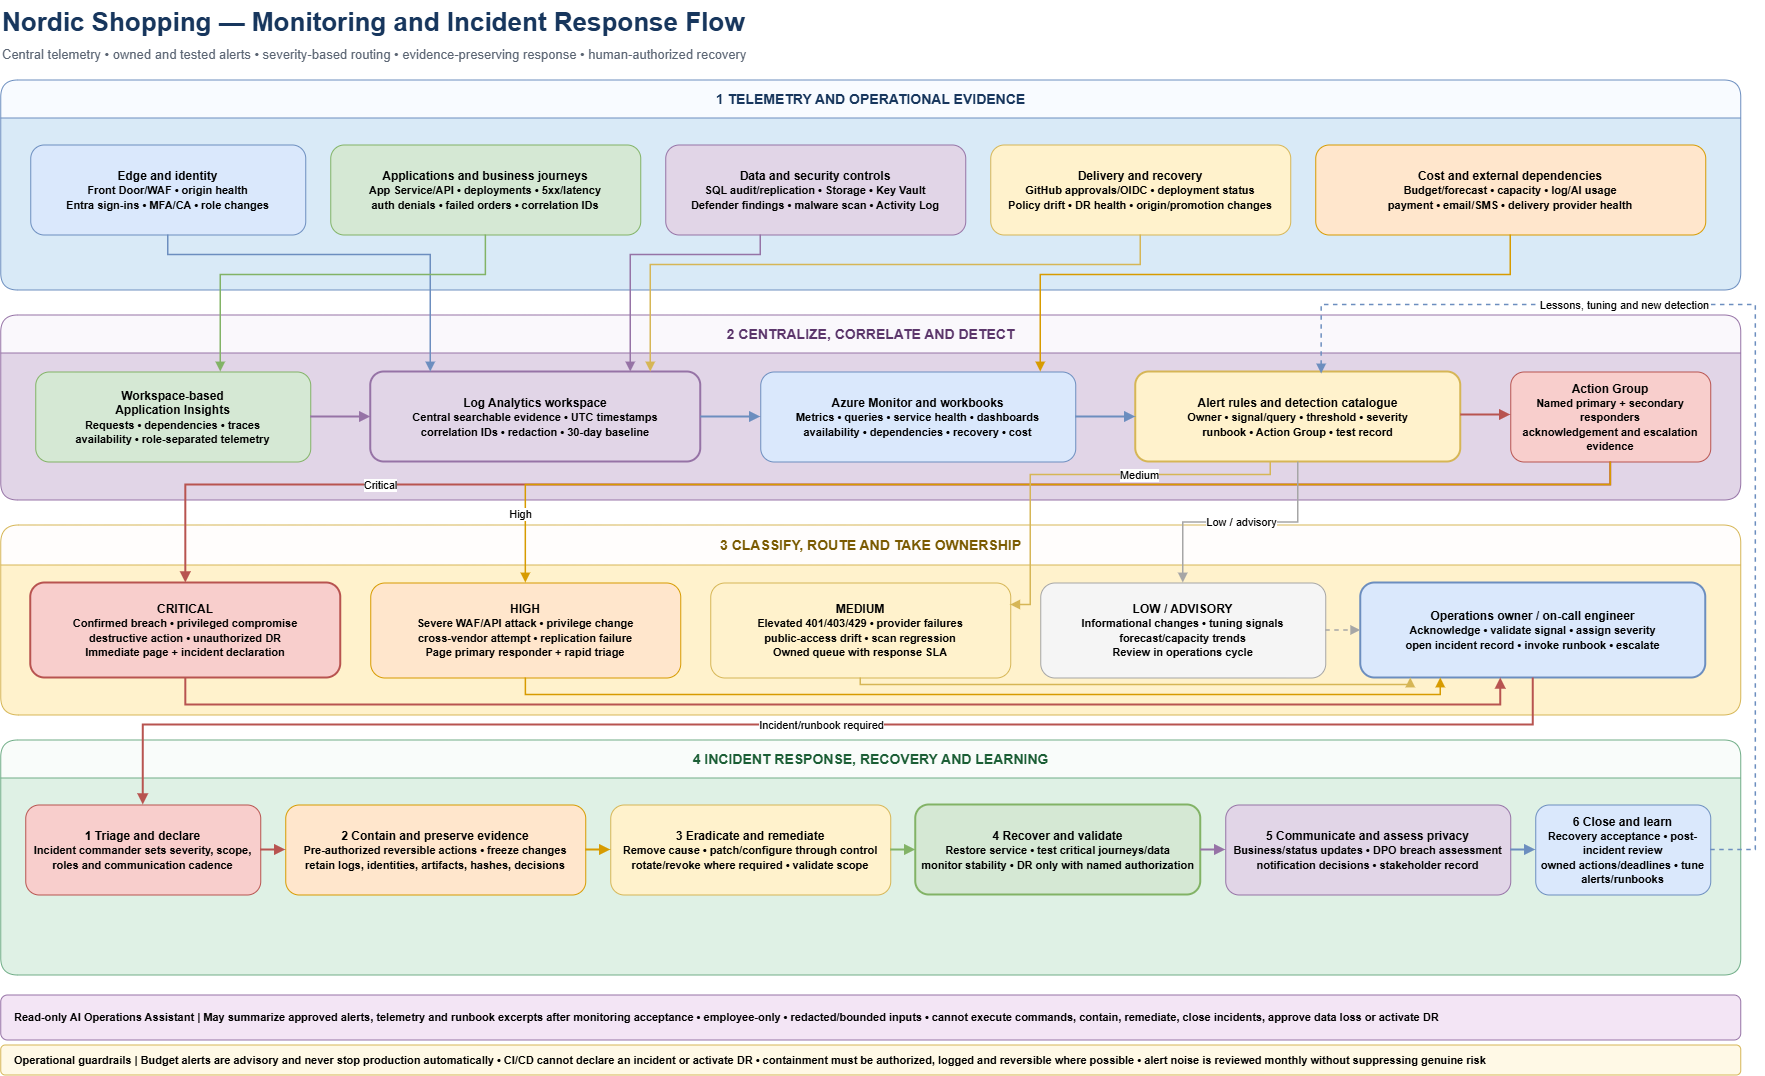

The diagram above was exported from draw.io. Its source (the exported page's mxGraphModel, read from the mxfile embedded in the PNG):
<mxGraphModel dx="1792" dy="1480" grid="1" gridSize="10" guides="1" tooltips="1" connect="1" arrows="1" fold="1" page="1" pageScale="1" pageWidth="1800" pageHeight="1100" math="0" shadow="0">
  <root>
    <mxCell id="0" />
    <mxCell id="1" parent="0" />
    <mxCell id="title" parent="1" style="text;html=1;strokeColor=none;fillColor=none;align=left;fontSize=26;fontStyle=1;fontColor=#17365D;" value="Nordic Shopping — Monitoring and Incident Response Flow" vertex="1">
      <mxGeometry height="40" width="1500" x="30" y="15" as="geometry" />
    </mxCell>
    <mxCell id="subtitle" parent="1" style="text;html=1;strokeColor=none;fillColor=none;align=left;fontSize=13;fontColor=#5B6573;" value="Central telemetry • owned and tested alerts • severity-based routing • evidence-preserving response • human-authorized recovery" vertex="1">
      <mxGeometry height="25" width="1650" x="30" y="55" as="geometry" />
    </mxCell>
    <mxCell id="sourceLane" parent="1" style="swimlane;html=1;rounded=1;startSize=38;horizontal=1;fillColor=#F8FBFF;swimlaneFillColor=#D9EAF7;strokeColor=#6C8EBF;fontColor=#17365D;fontStyle=1;fontSize=14;" value="1  TELEMETRY AND OPERATIONAL EVIDENCE" vertex="1">
      <mxGeometry height="210" width="1740" x="30" y="95" as="geometry" />
    </mxCell>
    <mxCell id="edgeIdentity" parent="sourceLane" style="rounded=1;whiteSpace=wrap;html=1;fillColor=#DAE8FC;strokeColor=#6C8EBF;fontStyle=1;" value="Edge and identity&lt;br&gt;&lt;font style=&quot;font-size:11px&quot;&gt;Front Door/WAF • origin health&lt;br&gt;Entra sign-ins • MFA/CA • role changes&lt;/font&gt;" vertex="1">
      <mxGeometry height="90" width="275" x="30" y="65" as="geometry" />
    </mxCell>
    <mxCell id="apps" parent="sourceLane" style="rounded=1;whiteSpace=wrap;html=1;fillColor=#D5E8D4;strokeColor=#82B366;fontStyle=1;" value="Applications and business journeys&lt;br&gt;&lt;font style=&quot;font-size:11px&quot;&gt;App Service/API • deployments • 5xx/latency&lt;br&gt;auth denials • failed orders • correlation IDs&lt;/font&gt;" vertex="1">
      <mxGeometry height="90" width="310" x="330" y="65" as="geometry" />
    </mxCell>
    <mxCell id="dataSecurity" parent="sourceLane" style="rounded=1;whiteSpace=wrap;html=1;fillColor=#E1D5E7;strokeColor=#9673A6;fontStyle=1;" value="Data and security controls&lt;br&gt;&lt;font style=&quot;font-size:11px&quot;&gt;SQL audit/replication • Storage • Key Vault&lt;br&gt;Defender findings • malware scan • Activity Log&lt;/font&gt;" vertex="1">
      <mxGeometry height="90" width="300" x="665" y="65" as="geometry" />
    </mxCell>
    <mxCell id="deliveryDr" parent="sourceLane" style="rounded=1;whiteSpace=wrap;html=1;fillColor=#FFF2CC;strokeColor=#D6B656;fontStyle=1;" value="Delivery and recovery&lt;br&gt;&lt;font style=&quot;font-size:11px&quot;&gt;GitHub approvals/OIDC • deployment status&lt;br&gt;Policy drift • DR health • origin/promotion changes&lt;/font&gt;" vertex="1">
      <mxGeometry height="90" width="300" x="990" y="65" as="geometry" />
    </mxCell>
    <mxCell id="costProvider" parent="sourceLane" style="rounded=1;whiteSpace=wrap;html=1;fillColor=#FFE6CC;strokeColor=#D79B00;fontStyle=1;" value="Cost and external dependencies&lt;br&gt;&lt;font style=&quot;font-size:11px&quot;&gt;Budget/forecast • capacity • log/AI usage&lt;br&gt;payment • email/SMS • delivery provider health&lt;/font&gt;" vertex="1">
      <mxGeometry height="90" width="390" x="1315" y="65" as="geometry" />
    </mxCell>
    <mxCell id="analysisLane" parent="1" style="swimlane;html=1;rounded=1;startSize=38;horizontal=1;fillColor=#FAF8FC;swimlaneFillColor=#E1D5E7;strokeColor=#9673A6;fontColor=#5B356B;fontStyle=1;fontSize=14;" value="2  CENTRALIZE, CORRELATE AND DETECT" vertex="1">
      <mxGeometry height="185" width="1740" x="30" y="330" as="geometry" />
    </mxCell>
    <mxCell id="appInsights" parent="analysisLane" style="rounded=1;whiteSpace=wrap;html=1;fillColor=#D5E8D4;strokeColor=#82B366;fontStyle=1;" value="Workspace-based&lt;br&gt;Application Insights&lt;br&gt;&lt;font style=&quot;font-size:11px&quot;&gt;Requests • dependencies • traces&lt;br&gt;availability • role-separated telemetry&lt;/font&gt;" vertex="1">
      <mxGeometry height="90" width="275" x="35" y="57" as="geometry" />
    </mxCell>
    <mxCell id="law" parent="analysisLane" style="rounded=1;whiteSpace=wrap;html=1;fillColor=#E1D5E7;strokeColor=#9673A6;fontStyle=1;strokeWidth=2;" value="Log Analytics workspace&lt;br&gt;&lt;font style=&quot;font-size:11px&quot;&gt;Central searchable evidence • UTC timestamps&lt;br&gt;correlation IDs • redaction • 30-day baseline&lt;/font&gt;" vertex="1">
      <mxGeometry height="90" width="330" x="370" y="57" as="geometry" />
    </mxCell>
    <mxCell id="monitor" parent="analysisLane" style="rounded=1;whiteSpace=wrap;html=1;fillColor=#DAE8FC;strokeColor=#6C8EBF;fontStyle=1;" value="Azure Monitor and workbooks&lt;br&gt;&lt;font style=&quot;font-size:11px&quot;&gt;Metrics • queries • service health • dashboards&lt;br&gt;availability • dependencies • recovery • cost&lt;/font&gt;" vertex="1">
      <mxGeometry height="90" width="315" x="760" y="57" as="geometry" />
    </mxCell>
    <mxCell id="alertRules" parent="analysisLane" style="rounded=1;whiteSpace=wrap;html=1;fillColor=#FFF2CC;strokeColor=#D6B656;fontStyle=1;strokeWidth=2;" value="Alert rules and detection catalogue&lt;br&gt;&lt;font style=&quot;font-size:11px&quot;&gt;Owner • signal/query • threshold • severity&lt;br&gt;runbook • Action Group • test record&lt;/font&gt;" vertex="1">
      <mxGeometry height="90" width="325" x="1135" y="57" as="geometry" />
    </mxCell>
    <mxCell id="actionGroup" parent="analysisLane" style="rounded=1;whiteSpace=wrap;html=1;fillColor=#F8CECC;strokeColor=#B85450;fontStyle=1;" value="Action Group&lt;br&gt;&lt;font style=&quot;font-size:11px&quot;&gt;Named primary + secondary responders&lt;br&gt;acknowledgement and escalation evidence&lt;/font&gt;" vertex="1">
      <mxGeometry height="90" width="200" x="1510" y="57" as="geometry" />
    </mxCell>
    <mxCell id="severityLane" parent="1" style="swimlane;html=1;rounded=1;startSize=40;horizontal=1;fillColor=#FFFDFC;swimlaneFillColor=#FFF2CC;strokeColor=#D6B656;fontColor=#7A5A00;fontStyle=1;fontSize=14;" value="3  CLASSIFY, ROUTE AND TAKE OWNERSHIP" vertex="1">
      <mxGeometry height="190" width="1740" x="30" y="540" as="geometry" />
    </mxCell>
    <mxCell id="critical" parent="severityLane" style="rounded=1;whiteSpace=wrap;html=1;fillColor=#F8CECC;strokeColor=#B85450;fontStyle=1;strokeWidth=2;" value="CRITICAL&lt;br&gt;&lt;font style=&quot;font-size:11px&quot;&gt;Confirmed breach • privileged compromise&lt;br&gt;destructive action • unauthorized DR&lt;br&gt;&lt;b&gt;Immediate page + incident declaration&lt;/b&gt;&lt;/font&gt;" vertex="1">
      <mxGeometry height="95" width="310" x="30" y="58" as="geometry" />
    </mxCell>
    <mxCell id="high" parent="severityLane" style="rounded=1;whiteSpace=wrap;html=1;fillColor=#FFE6CC;strokeColor=#D79B00;fontStyle=1;" value="HIGH&lt;br&gt;&lt;font style=&quot;font-size:11px&quot;&gt;Severe WAF/API attack • privilege change&lt;br&gt;cross-vendor attempt • replication failure&lt;br&gt;&lt;b&gt;Page primary responder + rapid triage&lt;/b&gt;&lt;/font&gt;" vertex="1">
      <mxGeometry height="95" width="310" x="370" y="58" as="geometry" />
    </mxCell>
    <mxCell id="medium" parent="severityLane" style="rounded=1;whiteSpace=wrap;html=1;fillColor=#FFF2CC;strokeColor=#D6B656;fontStyle=1;" value="MEDIUM&lt;br&gt;&lt;font style=&quot;font-size:11px&quot;&gt;Elevated 401/403/429 • provider failures&lt;br&gt;public-access drift • scan regression&lt;br&gt;&lt;b&gt;Owned queue with response SLA&lt;/b&gt;&lt;/font&gt;" vertex="1">
      <mxGeometry height="95" width="300" x="710" y="58" as="geometry" />
    </mxCell>
    <mxCell id="low" parent="severityLane" style="rounded=1;whiteSpace=wrap;html=1;fillColor=#F5F5F5;strokeColor=#A6A6A6;fontStyle=1;" value="LOW / ADVISORY&lt;br&gt;&lt;font style=&quot;font-size:11px&quot;&gt;Informational changes • tuning signals&lt;br&gt;forecast/capacity trends&lt;br&gt;&lt;b&gt;Review in operations cycle&lt;/b&gt;&lt;/font&gt;" vertex="1">
      <mxGeometry height="95" width="285" x="1040" y="58" as="geometry" />
    </mxCell>
    <mxCell id="triageOwner" parent="severityLane" style="rounded=1;whiteSpace=wrap;html=1;fillColor=#DAE8FC;strokeColor=#6C8EBF;fontStyle=1;strokeWidth=2;" value="Operations owner / on-call engineer&lt;br&gt;&lt;font style=&quot;font-size:11px&quot;&gt;Acknowledge • validate signal • assign severity&lt;br&gt;open incident record • invoke runbook • escalate&lt;/font&gt;" vertex="1">
      <mxGeometry height="95" width="345" x="1360" y="58" as="geometry" />
    </mxCell>
    <mxCell id="responseLane" parent="1" style="swimlane;html=1;rounded=1;startSize=38;horizontal=1;fillColor=#F9FCFA;swimlaneFillColor=#DFF1E5;strokeColor=#70AD87;fontColor=#1B5E35;fontStyle=1;fontSize=14;" value="4  INCIDENT RESPONSE, RECOVERY AND LEARNING" vertex="1">
      <mxGeometry height="235" width="1740" x="30" y="755" as="geometry" />
    </mxCell>
    <mxCell id="declare" parent="responseLane" style="rounded=1;whiteSpace=wrap;html=1;fillColor=#F8CECC;strokeColor=#B85450;fontStyle=1;" value="1  Triage and declare&lt;br&gt;&lt;font style=&quot;font-size:11px&quot;&gt;Incident commander sets severity, scope,&lt;br&gt;roles and communication cadence&lt;/font&gt;" vertex="1">
      <mxGeometry height="90" width="235" x="25" y="65" as="geometry" />
    </mxCell>
    <mxCell id="contain" parent="responseLane" style="rounded=1;whiteSpace=wrap;html=1;fillColor=#FFE6CC;strokeColor=#D79B00;fontStyle=1;" value="2  Contain and preserve evidence&lt;br&gt;&lt;font style=&quot;font-size:11px&quot;&gt;Pre-authorized reversible actions • freeze changes&lt;br&gt;retain logs, identities, artifacts, hashes, decisions&lt;/font&gt;" vertex="1">
      <mxGeometry height="90" width="300" x="285" y="65" as="geometry" />
    </mxCell>
    <mxCell id="eradicate" parent="responseLane" style="rounded=1;whiteSpace=wrap;html=1;fillColor=#FFF2CC;strokeColor=#D6B656;fontStyle=1;" value="3  Eradicate and remediate&lt;br&gt;&lt;font style=&quot;font-size:11px&quot;&gt;Remove cause • patch/configure through control&lt;br&gt;rotate/revoke where required • validate scope&lt;/font&gt;" vertex="1">
      <mxGeometry height="90" width="280" x="610" y="65" as="geometry" />
    </mxCell>
    <mxCell id="recover" parent="responseLane" style="rounded=1;whiteSpace=wrap;html=1;fillColor=#D5E8D4;strokeColor=#82B366;fontStyle=1;strokeWidth=2;" value="4  Recover and validate&lt;br&gt;&lt;font style=&quot;font-size:11px&quot;&gt;Restore service • test critical journeys/data&lt;br&gt;monitor stability • DR only with named authorization&lt;/font&gt;" vertex="1">
      <mxGeometry height="90" width="285" x="915" y="65" as="geometry" />
    </mxCell>
    <mxCell id="communicate" parent="responseLane" style="rounded=1;whiteSpace=wrap;html=1;fillColor=#E1D5E7;strokeColor=#9673A6;fontStyle=1;" value="5  Communicate and assess privacy&lt;br&gt;&lt;font style=&quot;font-size:11px&quot;&gt;Business/status updates • DPO breach assessment&lt;br&gt;notification decisions • stakeholder record&lt;/font&gt;" vertex="1">
      <mxGeometry height="90" width="285" x="1225" y="65" as="geometry" />
    </mxCell>
    <mxCell id="learn" parent="responseLane" style="rounded=1;whiteSpace=wrap;html=1;fillColor=#DAE8FC;strokeColor=#6C8EBF;fontStyle=1;" value="6  Close and learn&lt;br&gt;&lt;font style=&quot;font-size:11px&quot;&gt;Recovery acceptance • post-incident review&lt;br&gt;owned actions/deadlines • tune alerts/runbooks&lt;/font&gt;" vertex="1">
      <mxGeometry height="90" width="175" x="1535" y="65" as="geometry" />
    </mxCell>
    <mxCell id="aiGuardrail" parent="1" style="rounded=1;whiteSpace=wrap;html=1;fillColor=#F3E5F5;strokeColor=#9673A6;fontSize=11;fontStyle=1;align=left;spacingLeft=12;" value="Read-only AI Operations Assistant  |  May summarize approved alerts, telemetry and runbook excerpts after monitoring acceptance • employee-only • redacted/bounded inputs • cannot execute commands, contain, remediate, close incidents, approve data loss or activate DR" vertex="1">
      <mxGeometry height="45" width="1740" x="30" y="1010" as="geometry" />
    </mxCell>
    <mxCell id="guardrail" parent="1" style="rounded=1;whiteSpace=wrap;html=1;fillColor=#FFF9E6;strokeColor=#D6B656;fontSize=11;fontStyle=1;align=left;spacingLeft=12;" value="Operational guardrails  |  Budget alerts are advisory and never stop production automatically • CI/CD cannot declare an incident or activate DR • containment must be authorized, logged and reversible where possible • alert noise is reviewed monthly without suppressing genuine risk" vertex="1">
      <mxGeometry height="30" width="1740" x="30" y="1060" as="geometry" />
    </mxCell>
    <mxCell id="e1" edge="1" parent="1" source="edgeIdentity" style="edgeStyle=orthogonalEdgeStyle;rounded=0;html=1;strokeColor=#6C8EBF;strokeWidth=1.5;endArrow=block;endFill=1;" target="law">
      <mxGeometry relative="1" as="geometry">
        <Array as="points">
          <mxPoint x="197.5" y="270" />
          <mxPoint x="460" y="270" />
        </Array>
      </mxGeometry>
    </mxCell>
    <mxCell id="e2" edge="1" parent="1" source="apps" style="edgeStyle=orthogonalEdgeStyle;rounded=0;html=1;strokeColor=#82B366;strokeWidth=1.5;endArrow=block;endFill=1;" target="appInsights">
      <mxGeometry relative="1" as="geometry">
        <Array as="points">
          <mxPoint x="515" y="290" />
          <mxPoint x="250" y="290" />
        </Array>
      </mxGeometry>
    </mxCell>
    <mxCell id="e3" edge="1" parent="1" source="dataSecurity" style="edgeStyle=orthogonalEdgeStyle;rounded=0;html=1;strokeColor=#9673A6;strokeWidth=1.5;endArrow=block;endFill=1;" target="law">
      <mxGeometry relative="1" as="geometry">
        <Array as="points">
          <mxPoint x="790" y="270" />
          <mxPoint x="660" y="270" />
        </Array>
      </mxGeometry>
    </mxCell>
    <mxCell id="e4" edge="1" parent="1" source="deliveryDr" style="edgeStyle=orthogonalEdgeStyle;rounded=0;html=1;strokeColor=#D6B656;strokeWidth=1.5;endArrow=block;endFill=1;" target="law">
      <mxGeometry relative="1" as="geometry">
        <Array as="points">
          <mxPoint x="1170" y="280" />
          <mxPoint x="680" y="280" />
        </Array>
      </mxGeometry>
    </mxCell>
    <mxCell id="e5" edge="1" parent="1" source="costProvider" style="edgeStyle=orthogonalEdgeStyle;rounded=0;html=1;strokeColor=#D79B00;strokeWidth=1.5;endArrow=block;endFill=1;" target="monitor">
      <mxGeometry relative="1" as="geometry">
        <Array as="points">
          <mxPoint x="1540" y="290" />
          <mxPoint x="1070" y="290" />
        </Array>
      </mxGeometry>
    </mxCell>
    <mxCell id="e6" edge="1" parent="1" source="appInsights" style="edgeStyle=orthogonalEdgeStyle;rounded=0;html=1;strokeColor=#9673A6;strokeWidth=2;endArrow=block;endFill=1;" target="law">
      <mxGeometry relative="1" as="geometry" />
    </mxCell>
    <mxCell id="e7" edge="1" parent="1" source="law" style="edgeStyle=orthogonalEdgeStyle;rounded=0;html=1;strokeColor=#6C8EBF;strokeWidth=2;endArrow=block;endFill=1;" target="monitor">
      <mxGeometry relative="1" as="geometry" />
    </mxCell>
    <mxCell id="e8" edge="1" parent="1" source="monitor" style="edgeStyle=orthogonalEdgeStyle;rounded=0;html=1;strokeColor=#6C8EBF;strokeWidth=2;endArrow=block;endFill=1;" target="alertRules">
      <mxGeometry relative="1" as="geometry" />
    </mxCell>
    <mxCell id="e9" edge="1" parent="1" source="alertRules" style="edgeStyle=orthogonalEdgeStyle;rounded=0;html=1;strokeColor=#B85450;strokeWidth=2;endArrow=block;endFill=1;" target="actionGroup">
      <mxGeometry relative="1" as="geometry">
        <Array as="points">
          <mxPoint x="1520" y="430" />
          <mxPoint x="1520" y="430" />
        </Array>
      </mxGeometry>
    </mxCell>
    <mxCell id="e10" edge="1" parent="1" source="actionGroup" style="edgeStyle=orthogonalEdgeStyle;rounded=0;html=1;strokeColor=#B85450;strokeWidth=2;endArrow=block;endFill=1;" target="critical" value="Critical">
      <mxGeometry relative="1" x="0.621" as="geometry">
        <mxPoint as="offset" />
        <Array as="points">
          <mxPoint x="1640" y="500" />
          <mxPoint x="215" y="500" />
        </Array>
      </mxGeometry>
    </mxCell>
    <mxCell id="e11" edge="1" parent="1" source="actionGroup" style="edgeStyle=orthogonalEdgeStyle;rounded=0;html=1;strokeColor=#D79B00;strokeWidth=1.5;endArrow=block;endFill=1;" target="high" value="High">
      <mxGeometry relative="1" x="0.8872" y="-5" as="geometry">
        <mxPoint as="offset" />
        <Array as="points">
          <mxPoint x="1640" y="500" />
          <mxPoint x="555" y="500" />
        </Array>
      </mxGeometry>
    </mxCell>
    <mxCell id="e12" edge="1" parent="1" source="alertRules" style="edgeStyle=orthogonalEdgeStyle;rounded=0;html=1;strokeColor=#D6B656;strokeWidth=1.5;endArrow=block;endFill=1;" target="medium" value="Medium">
      <mxGeometry relative="1" x="-0.2824" as="geometry">
        <mxPoint as="offset" />
        <Array as="points">
          <mxPoint x="1300" y="490" />
          <mxPoint x="1060" y="490" />
          <mxPoint x="1060" y="620" />
        </Array>
      </mxGeometry>
    </mxCell>
    <mxCell id="e13" edge="1" parent="1" source="alertRules" style="edgeStyle=orthogonalEdgeStyle;rounded=0;html=1;strokeColor=#A6A6A6;strokeWidth=1.5;endArrow=block;endFill=1;" target="low" value="Low / advisory">
      <mxGeometry relative="1" as="geometry" />
    </mxCell>
    <mxCell id="e14" edge="1" parent="1" source="critical" style="edgeStyle=orthogonalEdgeStyle;rounded=0;html=1;strokeColor=#B85450;strokeWidth=2;endArrow=block;endFill=1;" target="triageOwner">
      <mxGeometry relative="1" as="geometry">
        <Array as="points">
          <mxPoint x="215" y="720" />
          <mxPoint x="1530" y="720" />
        </Array>
      </mxGeometry>
    </mxCell>
    <mxCell id="e15" edge="1" parent="1" source="high" style="edgeStyle=orthogonalEdgeStyle;rounded=0;html=1;strokeColor=#D79B00;strokeWidth=1.5;endArrow=block;endFill=1;" target="triageOwner">
      <mxGeometry relative="1" as="geometry">
        <Array as="points">
          <mxPoint x="555" y="710" />
          <mxPoint x="1470" y="710" />
        </Array>
      </mxGeometry>
    </mxCell>
    <mxCell id="e16" edge="1" parent="1" source="medium" style="edgeStyle=orthogonalEdgeStyle;rounded=0;html=1;strokeColor=#D6B656;strokeWidth=1.5;endArrow=block;endFill=1;" target="triageOwner">
      <mxGeometry relative="1" as="geometry">
        <Array as="points">
          <mxPoint x="890" y="700" />
          <mxPoint x="1440" y="700" />
        </Array>
      </mxGeometry>
    </mxCell>
    <mxCell id="e17" edge="1" parent="1" source="low" style="edgeStyle=orthogonalEdgeStyle;rounded=0;html=1;strokeColor=#A6A6A6;strokeWidth=1.5;dashed=1;endArrow=block;endFill=1;" target="triageOwner">
      <mxGeometry relative="1" as="geometry" />
    </mxCell>
    <mxCell id="e18" edge="1" parent="1" source="triageOwner" style="edgeStyle=orthogonalEdgeStyle;rounded=0;html=1;strokeColor=#B85450;strokeWidth=2;endArrow=block;endFill=1;exitX=0.5;exitY=1;entryX=0.5;entryY=0;" target="declare" value="Incident/runbook required">
      <mxGeometry relative="1" as="geometry">
        <Array as="points">
          <mxPoint x="1562.5" y="740" />
          <mxPoint x="172.5" y="740" />
        </Array>
      </mxGeometry>
    </mxCell>
    <mxCell id="e19" edge="1" parent="1" source="declare" style="edgeStyle=orthogonalEdgeStyle;rounded=0;html=1;strokeColor=#B85450;strokeWidth=2;endArrow=block;endFill=1;" target="contain">
      <mxGeometry relative="1" as="geometry" />
    </mxCell>
    <mxCell id="e20" edge="1" parent="1" source="contain" style="edgeStyle=orthogonalEdgeStyle;rounded=0;html=1;strokeColor=#D79B00;strokeWidth=2;endArrow=block;endFill=1;" target="eradicate">
      <mxGeometry relative="1" as="geometry" />
    </mxCell>
    <mxCell id="e21" edge="1" parent="1" source="eradicate" style="edgeStyle=orthogonalEdgeStyle;rounded=0;html=1;strokeColor=#82B366;strokeWidth=2;endArrow=block;endFill=1;" target="recover">
      <mxGeometry relative="1" as="geometry" />
    </mxCell>
    <mxCell id="e22" edge="1" parent="1" source="recover" style="edgeStyle=orthogonalEdgeStyle;rounded=0;html=1;strokeColor=#9673A6;strokeWidth=2;endArrow=block;endFill=1;" target="communicate">
      <mxGeometry relative="1" as="geometry" />
    </mxCell>
    <mxCell id="e23" edge="1" parent="1" source="communicate" style="edgeStyle=orthogonalEdgeStyle;rounded=0;html=1;strokeColor=#6C8EBF;strokeWidth=2;endArrow=block;endFill=1;" target="learn">
      <mxGeometry relative="1" as="geometry" />
    </mxCell>
    <mxCell id="e24" edge="1" parent="1" source="learn" style="edgeStyle=orthogonalEdgeStyle;rounded=0;html=1;strokeColor=#6C8EBF;strokeWidth=1.5;dashed=1;endArrow=block;endFill=1;exitX=1;exitY=0.5;entryX=0.572;entryY=0.022;entryDx=0;entryDy=0;entryPerimeter=0;" target="alertRules" value="Lessons, tuning and new detection">
      <mxGeometry relative="1" x="0.322" as="geometry">
        <mxPoint x="1" as="offset" />
        <Array as="points">
          <mxPoint x="1785" y="865" />
          <mxPoint x="1785" y="320" />
          <mxPoint x="1350.9" y="320" />
        </Array>
        <mxPoint x="1350" y="380" as="targetPoint" />
      </mxGeometry>
    </mxCell>
  </root>
</mxGraphModel>